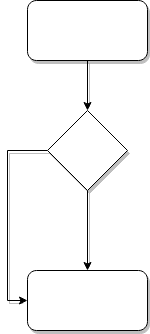

The diagram above was exported from draw.io. Its source (the exported page's mxGraphModel, read from the mxfile embedded in the PNG):
<mxGraphModel dx="1422" dy="763" grid="1" gridSize="10" guides="1" tooltips="1" connect="1" arrows="1" fold="1" page="1" pageScale="1" pageWidth="827" pageHeight="1169" math="0" shadow="0">
  <root>
    <mxCell id="0" />
    <mxCell id="1" parent="0" />
    <mxCell id="27ybJ6W-HXbXBIPQD1K4-3" style="edgeStyle=orthogonalEdgeStyle;rounded=0;orthogonalLoop=1;jettySize=auto;html=1;entryX=0.5;entryY=0;entryDx=0;entryDy=0;shadow=1;sketch=0;" parent="1" source="27ybJ6W-HXbXBIPQD1K4-1" target="aCVRWuPUyTrzhWyXUdH6-2" edge="1">
      <mxGeometry relative="1" as="geometry" />
    </mxCell>
    <mxCell id="27ybJ6W-HXbXBIPQD1K4-1" value="" style="rounded=1;whiteSpace=wrap;html=1;shadow=1;sketch=0;" parent="1" vertex="1">
      <mxGeometry x="354" y="130" width="120" height="60" as="geometry" />
    </mxCell>
    <mxCell id="27ybJ6W-HXbXBIPQD1K4-2" value="" style="rounded=1;whiteSpace=wrap;html=1;shadow=1;sketch=0;" parent="1" vertex="1">
      <mxGeometry x="354" y="400" width="120" height="60" as="geometry" />
    </mxCell>
    <mxCell id="aCVRWuPUyTrzhWyXUdH6-3" style="edgeStyle=orthogonalEdgeStyle;rounded=0;sketch=0;orthogonalLoop=1;jettySize=auto;html=1;entryX=0.5;entryY=0;entryDx=0;entryDy=0;shadow=1;" edge="1" parent="1" source="aCVRWuPUyTrzhWyXUdH6-2" target="27ybJ6W-HXbXBIPQD1K4-2">
      <mxGeometry relative="1" as="geometry" />
    </mxCell>
    <mxCell id="aCVRWuPUyTrzhWyXUdH6-4" style="edgeStyle=orthogonalEdgeStyle;rounded=0;sketch=0;orthogonalLoop=1;jettySize=auto;html=1;entryX=0;entryY=0.5;entryDx=0;entryDy=0;shadow=1;" edge="1" parent="1" source="aCVRWuPUyTrzhWyXUdH6-2" target="27ybJ6W-HXbXBIPQD1K4-2">
      <mxGeometry relative="1" as="geometry">
        <Array as="points">
          <mxPoint x="334" y="280" />
          <mxPoint x="334" y="430" />
        </Array>
      </mxGeometry>
    </mxCell>
    <mxCell id="aCVRWuPUyTrzhWyXUdH6-2" value="" style="rhombus;whiteSpace=wrap;html=1;shadow=1;" vertex="1" parent="1">
      <mxGeometry x="374" y="240" width="80" height="80" as="geometry" />
    </mxCell>
  </root>
</mxGraphModel>